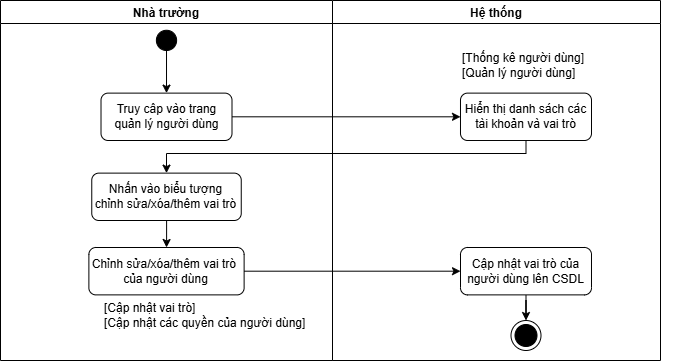

The diagram above was exported from draw.io. Its source (the exported page's mxGraphModel, read from the mxfile embedded in the PNG):
<mxGraphModel dx="2305" dy="1152" grid="1" gridSize="10" guides="1" tooltips="1" connect="1" arrows="1" fold="1" page="1" pageScale="1" pageWidth="827" pageHeight="1169" math="0" shadow="0">
  <root>
    <mxCell id="0" />
    <mxCell id="1" parent="0" />
    <mxCell id="TvYJGCKfZiwM7kN1OF6K-1" value="Nhà trường" style="swimlane;" parent="1" vertex="1">
      <mxGeometry x="420" y="340" width="332" height="360" as="geometry" />
    </mxCell>
    <mxCell id="TvYJGCKfZiwM7kN1OF6K-2" style="edgeStyle=orthogonalEdgeStyle;rounded=0;orthogonalLoop=1;jettySize=auto;html=1;entryX=0.5;entryY=0;entryDx=0;entryDy=0;" parent="TvYJGCKfZiwM7kN1OF6K-1" source="TvYJGCKfZiwM7kN1OF6K-3" target="TvYJGCKfZiwM7kN1OF6K-4" edge="1">
      <mxGeometry relative="1" as="geometry" />
    </mxCell>
    <mxCell id="TvYJGCKfZiwM7kN1OF6K-3" value="" style="verticalLabelPosition=bottom;verticalAlign=top;html=1;shape=mxgraph.flowchart.on-page_reference;fillColor=#000000;" parent="TvYJGCKfZiwM7kN1OF6K-1" vertex="1">
      <mxGeometry x="155.89" y="29.769999999999996" width="20.23" height="20.23" as="geometry" />
    </mxCell>
    <mxCell id="TvYJGCKfZiwM7kN1OF6K-4" value="Truy câp vào trang quản lý người dùng" style="rounded=1;whiteSpace=wrap;html=1;" parent="TvYJGCKfZiwM7kN1OF6K-1" vertex="1">
      <mxGeometry x="100.51" y="92.62" width="130.99" height="47.38" as="geometry" />
    </mxCell>
    <mxCell id="TvYJGCKfZiwM7kN1OF6K-5" style="edgeStyle=orthogonalEdgeStyle;rounded=0;orthogonalLoop=1;jettySize=auto;html=1;entryX=0.5;entryY=0;entryDx=0;entryDy=0;" parent="TvYJGCKfZiwM7kN1OF6K-1" source="TvYJGCKfZiwM7kN1OF6K-6" target="TvYJGCKfZiwM7kN1OF6K-7" edge="1">
      <mxGeometry relative="1" as="geometry" />
    </mxCell>
    <mxCell id="TvYJGCKfZiwM7kN1OF6K-6" value="Nhấn vào biểu tượng&lt;br&gt;chỉnh sửa/xóa/thêm vai trò" style="rounded=1;whiteSpace=wrap;html=1;" parent="TvYJGCKfZiwM7kN1OF6K-1" vertex="1">
      <mxGeometry x="91.26" y="172.62" width="149.49" height="47.38" as="geometry" />
    </mxCell>
    <mxCell id="TvYJGCKfZiwM7kN1OF6K-7" value="Chỉnh sửa/xóa/thêm&amp;nbsp;&lt;span style=&quot;background-color: transparent; color: light-dark(rgb(0, 0, 0), rgb(255, 255, 255));&quot;&gt;vai trò&amp;nbsp;&lt;/span&gt;&lt;div&gt;&lt;div&gt;của người dùng&lt;/div&gt;&lt;/div&gt;" style="rounded=1;whiteSpace=wrap;html=1;" parent="TvYJGCKfZiwM7kN1OF6K-1" vertex="1">
      <mxGeometry x="88.38000000000001" y="247" width="155.24" height="47.38" as="geometry" />
    </mxCell>
    <mxCell id="TvYJGCKfZiwM7kN1OF6K-8" value="[Cập nhật vai trò]&lt;div&gt;[Cập nhật các quyền của người dùng]&lt;/div&gt;" style="text;html=1;whiteSpace=wrap;strokeColor=none;fillColor=none;align=left;verticalAlign=middle;rounded=0;" parent="TvYJGCKfZiwM7kN1OF6K-1" vertex="1">
      <mxGeometry x="102" y="300" width="230" height="30" as="geometry" />
    </mxCell>
    <mxCell id="TvYJGCKfZiwM7kN1OF6K-9" value="Hệ thống" style="swimlane;startSize=23;" parent="1" vertex="1">
      <mxGeometry x="752" y="340" width="328" height="360" as="geometry" />
    </mxCell>
    <mxCell id="TvYJGCKfZiwM7kN1OF6K-10" value="Hiển thị danh sách các tài khoản và vai trò" style="rounded=1;whiteSpace=wrap;html=1;" parent="TvYJGCKfZiwM7kN1OF6K-9" vertex="1">
      <mxGeometry x="127.99999999999999" y="92.62" width="130.99" height="47.38" as="geometry" />
    </mxCell>
    <mxCell id="TvYJGCKfZiwM7kN1OF6K-11" style="edgeStyle=orthogonalEdgeStyle;rounded=0;orthogonalLoop=1;jettySize=auto;html=1;entryX=0.5;entryY=0;entryDx=0;entryDy=0;" parent="TvYJGCKfZiwM7kN1OF6K-9" source="TvYJGCKfZiwM7kN1OF6K-12" target="TvYJGCKfZiwM7kN1OF6K-14" edge="1">
      <mxGeometry relative="1" as="geometry" />
    </mxCell>
    <mxCell id="TvYJGCKfZiwM7kN1OF6K-12" value="Cập nhật vai trò của người dùng lên CSDL" style="rounded=1;whiteSpace=wrap;html=1;" parent="TvYJGCKfZiwM7kN1OF6K-9" vertex="1">
      <mxGeometry x="127.99999999999999" y="247" width="130.99" height="47.38" as="geometry" />
    </mxCell>
    <mxCell id="TvYJGCKfZiwM7kN1OF6K-13" value="[Thống kê người dùng]&lt;div&gt;[Quản lý người dùng]&lt;/div&gt;" style="text;html=1;whiteSpace=wrap;strokeColor=none;fillColor=none;align=left;verticalAlign=middle;rounded=0;" parent="TvYJGCKfZiwM7kN1OF6K-9" vertex="1">
      <mxGeometry x="128" y="50" width="230" height="30" as="geometry" />
    </mxCell>
    <mxCell id="TvYJGCKfZiwM7kN1OF6K-14" value="" style="ellipse;html=1;shape=endState;fillColor=#000000;strokeColor=#000000;" parent="TvYJGCKfZiwM7kN1OF6K-9" vertex="1">
      <mxGeometry x="178.5" y="320" width="30" height="30" as="geometry" />
    </mxCell>
    <mxCell id="TvYJGCKfZiwM7kN1OF6K-15" style="edgeStyle=orthogonalEdgeStyle;rounded=0;orthogonalLoop=1;jettySize=auto;html=1;" parent="1" source="TvYJGCKfZiwM7kN1OF6K-4" target="TvYJGCKfZiwM7kN1OF6K-10" edge="1">
      <mxGeometry relative="1" as="geometry" />
    </mxCell>
    <mxCell id="TvYJGCKfZiwM7kN1OF6K-16" style="edgeStyle=orthogonalEdgeStyle;rounded=0;orthogonalLoop=1;jettySize=auto;html=1;" parent="1" source="TvYJGCKfZiwM7kN1OF6K-10" target="TvYJGCKfZiwM7kN1OF6K-6" edge="1">
      <mxGeometry relative="1" as="geometry">
        <Array as="points">
          <mxPoint x="945" y="493" />
          <mxPoint x="586" y="493" />
        </Array>
      </mxGeometry>
    </mxCell>
    <mxCell id="TvYJGCKfZiwM7kN1OF6K-17" style="edgeStyle=orthogonalEdgeStyle;rounded=0;orthogonalLoop=1;jettySize=auto;html=1;" parent="1" source="TvYJGCKfZiwM7kN1OF6K-7" target="TvYJGCKfZiwM7kN1OF6K-12" edge="1">
      <mxGeometry relative="1" as="geometry" />
    </mxCell>
  </root>
</mxGraphModel>